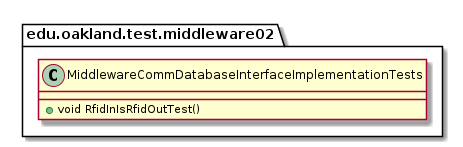

The diagram above was rendered by PlantUML. Its source (embedded in the PNG):
@startuml MiddlewareCommDatabaseInterfaceImplementationTests

package edu.oakland.test.middleware02 {
    class MiddlewareCommDatabaseInterfaceImplementationTests {
      + void RfidInIsRfidOutTest()
    }
}

@enduml